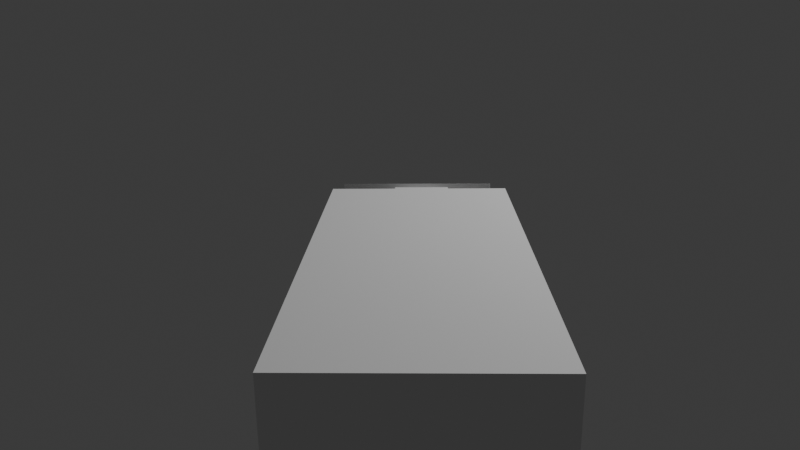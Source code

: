 # Source: m27_copy.blend  (saved by Blender 4.2.66; exported with 4.5.12 LTS)
import bpy
from mathutils import Matrix  # noqa: F401  (used for matrix-valued properties, if any)

bpy.ops.wm.read_factory_settings(use_empty=True)
scene = bpy.context.scene
scene.name = 'Scene'

# ---- collections
col_collection = bpy.data.collections.new('Collection'); scene.collection.children.link(col_collection)

# ---- world
world_world = bpy.data.worlds.new('World'); scene.world = world_world
world_world.use_nodes = True; world_world.node_tree.nodes.clear()
_N = world_world.node_tree.nodes; _L = world_world.node_tree.links
n0 = _N.new('ShaderNodeOutputWorld'); n0.name = 'World Output'; n0.location = (300, 300)
n1 = _N.new('ShaderNodeBackground'); n1.name = 'Background'; n1.location = (10, 300)
n1.inputs[0].default_value = (0.05088, 0.05088, 0.05088, 1.0)
_L.new(n1.outputs[0], n0.inputs[0])
n0.is_active_output = True
world_world.color = (0.05088, 0.05088, 0.05088)
world_world.sun_shadow_jitter_overblur = 0.0

# ---- cameras
cam_camera = bpy.data.cameras.new('Camera')
cam_camera.clip_end = 100.0
cam_camera.lens = 33.2
cam_camera.ortho_scale = 7.314

# ---- lights
light_light = bpy.data.lights.new('Light', 'POINT')
light_light.energy = 1000.0
light_light.shadow_soft_size = 0.1

# ---- meshes
me_cube_001 = bpy.data.meshes.new('Cube.001')
me_cube_001.from_pydata([(-1.0, -0.9681, -0.8203), (-1.0, -0.9681, 1.0), (-1.0, 1.0, 1.0), (1.0, -0.9681, -0.8203), (1.0, -0.9681, 1.0), (1.0, 1.0, 1.0), (-1.0, -0.9681, 0.1225), (-1.0, 1.0, 0.1225), (1.0, 1.0, 0.1225), (1.0, -0.9681, 0.1225), (-1.0, -0.3506, -0.8203), (-1.0, -0.3506, 1.0), (1.0, -0.3506, -0.8203), (1.0, -0.3506, 1.0), (1.0, -0.3506, 0.1225), (-1.0, -0.3506, 0.1225), (0.4675, 1.0, 1.0), (0.4675, -0.9681, -0.8203), (0.4675, -0.9681, 1.0), (0.4675, -0.9681, 0.1225), (0.4675, 1.0, 0.1225), (0.4675, -0.3506, 1.0), (0.4675, -0.3506, -0.8203), (-0.3901, -0.9681, 1.0), (-0.3901, -0.9681, 0.1225), (-0.3901, -0.3506, -0.8203), (-0.3901, 1.0, 1.0), (-0.3901, -0.9681, -0.8203), (-0.3901, 1.0, 0.1225), (-0.3901, -0.3506, 1.0)], [], [(15, 11, 2, 7), (20, 16, 5, 8), (14, 13, 4, 9), (24, 23, 1, 6), (22, 12, 3, 17), (29, 11, 1, 23), (27, 24, 6, 0), (12, 14, 9, 3), (0, 6, 15, 10), (26, 2, 11, 29), (8, 5, 13, 14), (6, 1, 11, 15), (5, 16, 21, 13), (3, 9, 19, 17), (13, 21, 18, 4), (25, 22, 17, 27), (9, 4, 18, 19), (28, 26, 16, 20), (7, 2, 26, 28), (10, 25, 27, 0), (16, 26, 29, 21), (17, 19, 24, 27), (21, 29, 23, 18), (19, 18, 23, 24)])
_uv = me_cube_001.uv_layers.new(name='UVMap')
_uv.uv.foreach_set('vector', [0.5153, 0.08117, 0.625, 0.08117, 0.625, 0.25, 0.5153, 0.25, 0.5153, 0.4334, 0.625, 0.4334, 0.625, 0.5, 0.5153, 0.5, 0.5153, 0.6688, 0.625, 0.6688, 0.625, 0.75, 0.5153, 0.75, 0.5153, 0.9238, 0.625, 0.9238, 0.625, 1.0, 0.5153, 1.0, 0.3084, 0.6688, 0.375, 0.6688, 0.375, 0.75, 0.3084, 0.75, 0.7988, 0.6688, 0.875, 0.6688, 0.875, 0.75, 0.7988, 0.75, 0.375, 0.9238, 0.5153, 0.9238, 0.5153, 1.0, 0.375, 1.0, 0.375, 0.6688, 0.5153, 0.6688, 0.5153, 0.75, 0.375, 0.75, 0.375, 0.0, 0.5153, 0.0, 0.5153, 0.08117, 0.375, 0.08117, 0.7988, 0.5, 0.875, 0.5, 0.875, 0.6688, 0.7988, 0.6688, 0.5153, 0.5, 0.625, 0.5, 0.625, 0.6688, 0.5153, 0.6688, 0.5153, 0.0, 0.625, 0.0, 0.625, 0.08117, 0.5153, 0.08117, 0.625, 0.5, 0.6916, 0.5, 0.6916, 0.6688, 0.625, 0.6688, 0.375, 0.75, 0.5153, 0.75, 0.5153, 0.8166, 0.375, 0.8166, 0.625, 0.6688, 0.6916, 0.6688, 0.6916, 0.75, 0.625, 0.75, 0.2012, 0.6688, 0.3084, 0.6688, 0.3084, 0.75, 0.2012, 0.75, 0.5153, 0.75, 0.625, 0.75, 0.625, 0.8166, 0.5153, 0.8166, 0.5153, 0.3262, 0.625, 0.3262, 0.625, 0.4334, 0.5153, 0.4334, 0.5153, 0.25, 0.625, 0.25, 0.625, 0.3262, 0.5153, 0.3262, 0.125, 0.6688, 0.2012, 0.6688, 0.2012, 0.75, 0.125, 0.75, 0.6916, 0.5, 0.7988, 0.5, 0.7988, 0.6688, 0.6916, 0.6688, 0.375, 0.8166, 0.5153, 0.8166, 0.5153, 0.9238, 0.375, 0.9238, 0.6916, 0.6688, 0.7988, 0.6688, 0.7988, 0.75, 0.6916, 0.75, 0.5153, 0.8166, 0.625, 0.8166, 0.625, 0.9238, 0.5153, 0.9238])
me_cube_001.update()
me_cube_003 = bpy.data.meshes.new('Cube.003')
me_cube_003.from_pydata([(-1.0, 0.91, 1.0), (-0.9852, 1.014, 0.4377), (-1.0, 0.9635, 0.8907), (-1.0, 0.9944, 0.6594), (1.015, 1.014, 0.4377), (1.0, 0.91, 1.0), (1.0, 0.9944, 0.6594), (1.0, 0.9635, 0.8907), (-0.9899, 1.009, -0.02004), (-1.0, 0.02, -1.0), (-0.9938, 0.9693, -0.4062), (-0.997, 0.8593, -0.7909), (-0.9992, 0.7416, -0.9588), (1.0, 0.02, -1.0), (1.01, 1.009, -0.02004), (1.001, 0.7416, -0.9588), (1.003, 0.8593, -0.7909), (1.006, 0.9693, -0.4062), (-1.0, -0.7634, -0.9814), (-1.0, -0.9971, -0.4326), (-1.0, -0.8443, -0.8953), (-1.0, -0.9117, -0.7775), (1.0, -0.9971, -0.4326), (1.0, -0.7634, -0.9814), (1.0, -0.9117, -0.7775), (1.0, -0.8443, -0.8953), (-1.0, -1.018, 0.2803), (-1.0, -0.77, 1.0), (-1.0, -0.9715, 0.6132), (-1.0, -0.9038, 0.877), (-1.0, -0.8691, 0.9157), (1.0, -0.77, 1.0), (1.0, -1.018, 0.2803), (1.0, -0.8691, 0.9157), (1.0, -0.9038, 0.877), (1.0, -0.9715, 0.6132)], [], [(9, 13, 23, 18), (8, 1, 4, 14), (0, 5, 7, 2), (2, 7, 6, 3), (3, 6, 4, 1), (18, 20, 21, 19, 26, 28, 29, 30, 27, 0, 2, 3, 1, 8, 10, 11, 12, 9), (13, 9, 12, 15), (15, 12, 11, 16), (16, 11, 10, 17), (17, 10, 8, 14), (5, 0, 27, 31), (18, 23, 25, 20), (20, 25, 24, 21), (21, 24, 22, 19), (13, 15, 16, 17, 14, 4, 6, 7, 5, 31, 33, 34, 35, 32, 22, 24, 25, 23), (31, 27, 30, 33), (33, 30, 29, 34), (34, 29, 28, 35), (35, 28, 26, 32), (22, 32, 26, 19)])
_uv = me_cube_003.uv_layers.new(name='UVMap')
_uv.uv.foreach_set('vector', [0.125, 0.6225, 0.375, 0.6225, 0.375, 0.725, 0.125, 0.725, 0.5377, 0.25, 0.6137, 0.25, 0.6137, 0.5, 0.5377, 0.5, 0.875, 0.5113, 0.625, 0.5113, 0.625, 0.5, 0.875, 0.5, 0.625, 0.25, 0.625, 0.5, 0.6186, 0.5, 0.6186, 0.25, 0.6186, 0.25, 0.6186, 0.5, 0.6137, 0.5, 0.6137, 0.25, 0.375, 0.025, 0.3785, 0.01245, 0.3876, 0.003301, 0.4, 0.0, 0.5915, 0.0, 0.6046, 0.002183, 0.6159, 0.008408, 0.6227, 0.01774, 0.625, 0.02875, 0.625, 0.2388, 0.6225, 0.2436, 0.6186, 0.2475, 0.6137, 0.25, 0.5377, 0.25, 0.4731, 0.2407, 0.4179, 0.2143, 0.3854, 0.1744, 0.375, 0.1275, 0.375, 0.6225, 0.125, 0.6225, 0.1251, 0.5755, 0.3751, 0.5755, 0.3751, 0.5755, 0.1251, 0.5755, 0.1254, 0.5, 0.375, 0.5, 0.375, 0.5, 0.375, 0.2504, 0.4753, 0.25, 0.4753, 0.5, 0.4753, 0.5, 0.4753, 0.25, 0.5377, 0.25, 0.5377, 0.5, 0.625, 0.5113, 0.875, 0.5113, 0.875, 0.7212, 0.625, 0.7212, 0.125, 0.725, 0.375, 0.725, 0.375, 0.7375, 0.125, 0.7375, 0.125, 0.7375, 0.375, 0.7375, 0.375, 0.75, 0.125, 0.75, 0.375, 1.0, 0.375, 0.75, 0.4, 0.75, 0.4, 1.0, 0.375, 0.6225, 0.3854, 0.5756, 0.4179, 0.5357, 0.4731, 0.5093, 0.5377, 0.5, 0.6137, 0.5, 0.6186, 0.5025, 0.6225, 0.5064, 0.625, 0.5113, 0.625, 0.7212, 0.6227, 0.7323, 0.6159, 0.7416, 0.6046, 0.7478, 0.5915, 0.75, 0.4, 0.75, 0.3876, 0.7467, 0.3785, 0.7375, 0.375, 0.725, 0.625, 0.7212, 0.875, 0.7212, 0.875, 0.7322, 0.625, 0.7322, 0.625, 0.7322, 0.875, 0.7322, 0.875, 0.75, 0.625, 0.75, 0.625, 0.75, 0.625, 1.0, 0.6042, 1.0, 0.6042, 0.75, 0.6042, 0.75, 0.6042, 1.0, 0.5915, 1.0, 0.5915, 0.75, 0.4, 0.75, 0.5915, 0.75, 0.5915, 1.0, 0.4, 1.0])
me_cube_003.update()
me_cube_005 = bpy.data.meshes.new('Cube.005')
me_cube_005.from_pydata([(-1.0, -1.0, -1.0), (-1.0, -1.0, 1.0), (-1.0, 0.2064, -1.953), (-1.0, 0.2064, 1.0), (1.0, -1.0, -1.0), (1.0, -1.0, 1.0), (1.0, 0.2064, -1.953), (1.0, 0.2064, 1.0), (-1.0, 1.868, -1.629), (-1.0, 1.868, -3.794), (1.0, 1.868, -3.794), (1.0, 1.868, -1.629), (-1.0, 2.835, -1.629), (-1.0, 2.835, -3.794), (1.0, 2.835, -3.794), (1.0, 2.835, -1.629), (1.0, 1.868, -4.385), (-1.0, 1.868, -4.385), (1.0, 2.835, -4.385), (-1.0, 2.835, -4.385), (-1.0, 1.868, -0.479), (1.0, 1.868, -0.479), (-1.0, 2.835, -0.479), (1.0, 2.835, -0.479), (-1.0, 1.868, -0.479), (1.0, 1.868, -0.479)], [], [(0, 1, 3, 2), (6, 2, 9, 10), (6, 7, 5, 4), (4, 5, 1, 0), (2, 6, 4, 0), (7, 3, 1, 5), (11, 10, 14, 15), (3, 7, 11, 8), (2, 3, 8, 9), (7, 6, 10, 11), (13, 12, 15, 14), (9, 13, 19, 17), (15, 12, 22, 23), (9, 8, 12, 13), (16, 17, 19, 18), (10, 9, 17, 16), (14, 10, 16, 18), (13, 14, 18, 19), (20, 21, 23, 22), (12, 8, 20, 22), (8, 11, 21, 20), (11, 15, 23, 21), (20, 21, 25, 24)])
_uv = me_cube_005.uv_layers.new(name='UVMap')
_uv.uv.foreach_set('vector', [0.375, 0.0, 0.625, 0.0, 0.625, 0.25, 0.375, 0.25, 0.375, 0.5, 0.125, 0.5, 0.125, 0.5, 0.375, 0.5, 0.375, 0.5, 0.625, 0.5, 0.625, 0.75, 0.375, 0.75, 0.375, 0.75, 0.625, 0.75, 0.625, 1.0, 0.375, 1.0, 0.125, 0.5, 0.375, 0.5, 0.375, 0.75, 0.125, 0.75, 0.625, 0.5, 0.875, 0.5, 0.875, 0.75, 0.625, 0.75, 0.625, 0.5, 0.375, 0.5, 0.375, 0.5, 0.625, 0.5, 0.875, 0.5, 0.625, 0.5, 0.625, 0.5, 0.875, 0.5, 0.375, 0.25, 0.625, 0.25, 0.625, 0.25, 0.375, 0.25, 0.625, 0.5, 0.375, 0.5, 0.375, 0.5, 0.625, 0.5, 0.375, 0.25, 0.625, 0.25, 0.625, 0.5, 0.375, 0.5, 0.375, 0.25, 0.375, 0.25, 0.375, 0.25, 0.375, 0.25, 0.625, 0.5, 0.625, 0.25, 0.625, 0.25, 0.625, 0.5, 0.375, 0.25, 0.625, 0.25, 0.625, 0.25, 0.375, 0.25, 0.375, 0.5, 0.125, 0.5, 0.125, 0.5, 0.375, 0.5, 0.375, 0.5, 0.125, 0.5, 0.125, 0.5, 0.375, 0.5, 0.375, 0.5, 0.375, 0.5, 0.375, 0.5, 0.375, 0.5, 0.375, 0.25, 0.375, 0.5, 0.375, 0.5, 0.375, 0.25, 0.875, 0.5, 0.625, 0.5, 0.625, 0.5, 0.625, 0.25, 0.625, 0.25, 0.625, 0.25, 0.625, 0.25, 0.625, 0.25, 0.875, 0.5, 0.625, 0.5, 0.625, 0.5, 0.875, 0.5, 0.625, 0.5, 0.625, 0.5, 0.625, 0.5, 0.625, 0.5, 0.875, 0.5, 0.625, 0.5, 0.625, 0.5, 0.875, 0.5])
me_cube_005.update()
me_cube_007 = bpy.data.meshes.new('Cube.007')
me_cube_007.from_pydata([(-2.779, -1.0, -1.0), (-2.469, -1.0, 1.094), (-2.666, 2.43, 0.5159), (2.451, -1.0, -1.0), (2.285, -1.0, 1.094), (2.549, 0.07929, -0.4838), (2.666, 2.43, 0.5159), (-1.0, 2.43, 0.5159), (1.0, 2.43, 0.5159), (-2.469, -1.0, 1.094), (-2.757, 0.3562, -0.3309), (-2.666, 2.43, 0.5159), (-2.469, -1.0, 1.094)], [(8, 6), (7, 2), (12, 9)], [(5, 6, 4, 3), (3, 4, 1, 0), (6, 2, 1, 4), (0, 10, 11, 9)])
_uv = me_cube_007.uv_layers.new(name='UVMap')
_uv.uv.foreach_set('vector', [0.375, 0.5, 0.625, 0.5, 0.625, 0.75, 0.375, 0.75, 0.375, 0.75, 0.625, 0.75, 0.625, 1.0, 0.375, 1.0, 0.625, 0.5, 0.875, 0.5, 0.875, 0.75, 0.625, 0.75, 0.375, 0.0, 0.375, 0.25, 0.625, 0.25, 0.625, 0.0])
me_cube_007.update()

# ---- objects
ob_light = bpy.data.objects.new('Light', light_light)
ob_camera = bpy.data.objects.new('Camera', cam_camera)
ob_cube = bpy.data.objects.new('Cube', me_cube_001)
ob_cube_001 = bpy.data.objects.new('Cube.001', me_cube_003)
ob_empty = bpy.data.objects.new('Empty', None)
ob_cube_002 = bpy.data.objects.new('Cube.002', me_cube_005)
ob_cube_003 = bpy.data.objects.new('Cube.003', me_cube_007)

# ---- transforms, parenting, visibility, modifiers, constraints
ob_light.location = (4.076, 1.005, 5.904)
ob_light.rotation_euler = (0.6503, 0.05522, 1.866)
ob_light.lock_rotations_4d = False
ob_light.empty_display_type = 'ARROWS'
ob_light.color = (0.0, 0.0, 0.0, 0.0)
ob_light.lineart.crease_threshold = 0.0
ob_camera.location = (0.004476, -4.581, 2.277)
ob_camera.rotation_euler = (1.265, 0.009779, 0.0247)
ob_camera.scale = (0.738, 0.9449, 0.7657)
ob_camera.lock_rotations_4d = False
ob_camera.empty_display_type = 'ARROWS'
ob_camera.color = (0.0, 0.0, 0.0, 0.0)
ob_camera.display_type = 'WIRE'
ob_camera.lineart.crease_threshold = 0.0
ob_cube.location = (0.0, -0.8094, 0.4709)
ob_cube.scale = (0.6184, 1.37, 0.4566)
ob_cube_001.location = (0.4037, -0.3454, 0.2467)
ob_cube_001.scale = (0.1501, 0.9, 0.2369)
_m = ob_cube_001.modifiers.new('Mirror', 'MIRROR')
_m.mirror_object = ob_cube
ob_empty.location = (1.809, 0.05909, 0.4659)
ob_empty.rotation_euler = (1.571, -0.0, -1.571)
ob_empty.scale = (0.9986, 0.9986, 0.9909)
ob_empty.empty_display_type = 'IMAGE'
ob_empty.empty_display_size = 5.0
ob_empty.use_empty_image_alpha = True
ob_empty.color = (1.0, 1.0, 1.0, 0.2283)
ob_cube_002.location = (0.01942, 0.7581, 0.7263)
ob_cube_002.scale = (0.1973, 0.1973, 0.1489)
ob_cube_003.location = (0.02106, 1.55, 0.4137)
ob_cube_003.scale = (0.2301, 0.2301, -0.3569)

# ---- collection membership
col_collection.objects.link(ob_light)
col_collection.objects.link(ob_camera)
col_collection.objects.link(ob_cube)
col_collection.objects.link(ob_cube_001)
col_collection.objects.link(ob_empty)
col_collection.objects.link(ob_cube_002)
col_collection.objects.link(ob_cube_003)

# ---- scene / render settings (as saved in the file)
scene.camera = ob_camera
scene.frame_start = 1; scene.frame_end = 250; scene.frame_set(181)
scene.render.engine = 'BLENDER_EEVEE_NEXT'
bpy.context.view_layer.update()
